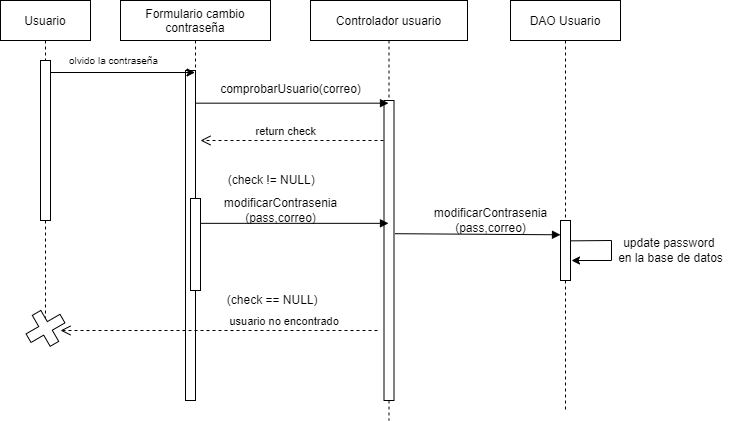

The diagram above was exported from draw.io. Its source (the exported page's mxGraphModel, read from the mxfile embedded in the PNG):
<mxGraphModel dx="1547" dy="541" grid="1" gridSize="10" guides="1" tooltips="1" connect="1" arrows="1" fold="1" page="1" pageScale="1" pageWidth="850" pageHeight="1100" math="0" shadow="0">
  <root>
    <mxCell id="0" />
    <mxCell id="1" parent="0" />
    <mxCell id="pOibz-NvhyBQim8fASFU-32" value="Formulario cambio&#10;contraseña" style="shape=umlLifeline;perimeter=lifelinePerimeter;container=1;collapsible=0;recursiveResize=0;rounded=0;shadow=0;strokeWidth=1;size=40;" vertex="1" parent="1">
      <mxGeometry x="130" y="80" width="150" height="400" as="geometry" />
    </mxCell>
    <mxCell id="pOibz-NvhyBQim8fASFU-33" value="" style="points=[];perimeter=orthogonalPerimeter;rounded=0;shadow=0;strokeWidth=1;" vertex="1" parent="pOibz-NvhyBQim8fASFU-32">
      <mxGeometry x="65" y="70" width="10" height="330" as="geometry" />
    </mxCell>
    <mxCell id="pOibz-NvhyBQim8fASFU-75" value="" style="points=[];perimeter=orthogonalPerimeter;rounded=0;shadow=0;strokeWidth=1;" vertex="1" parent="pOibz-NvhyBQim8fASFU-32">
      <mxGeometry x="70" y="198" width="10" height="92" as="geometry" />
    </mxCell>
    <mxCell id="pOibz-NvhyBQim8fASFU-79" value="&amp;nbsp; &amp;nbsp; &amp;nbsp; &amp;nbsp; &amp;nbsp; (check == NULL)" style="text;html=1;align=center;verticalAlign=middle;resizable=0;points=[];autosize=1;strokeColor=none;fillColor=none;" vertex="1" parent="pOibz-NvhyBQim8fASFU-32">
      <mxGeometry x="65" y="290" width="140" height="20" as="geometry" />
    </mxCell>
    <mxCell id="pOibz-NvhyBQim8fASFU-35" value="Controlador usuario" style="shape=umlLifeline;perimeter=lifelinePerimeter;container=1;collapsible=0;recursiveResize=0;rounded=0;shadow=0;strokeWidth=1;size=40;" vertex="1" parent="1">
      <mxGeometry x="320" y="80" width="157" height="420" as="geometry" />
    </mxCell>
    <mxCell id="pOibz-NvhyBQim8fASFU-36" value="" style="points=[];perimeter=orthogonalPerimeter;rounded=0;shadow=0;strokeWidth=1;" vertex="1" parent="pOibz-NvhyBQim8fASFU-35">
      <mxGeometry x="73.5" y="100" width="10" height="300" as="geometry" />
    </mxCell>
    <mxCell id="pOibz-NvhyBQim8fASFU-72" value="&amp;nbsp; &amp;nbsp; &amp;nbsp; &amp;nbsp; &amp;nbsp; (check != NULL)" style="text;html=1;align=center;verticalAlign=middle;resizable=0;points=[];autosize=1;strokeColor=none;fillColor=none;" vertex="1" parent="pOibz-NvhyBQim8fASFU-35">
      <mxGeometry x="-126" y="170" width="140" height="20" as="geometry" />
    </mxCell>
    <mxCell id="pOibz-NvhyBQim8fASFU-80" value="usuario no encontrado" style="verticalAlign=bottom;endArrow=open;dashed=1;endSize=8;exitX=0;exitY=0.95;shadow=0;strokeWidth=1;" edge="1" parent="pOibz-NvhyBQim8fASFU-35">
      <mxGeometry x="-0.4173" relative="1" as="geometry">
        <mxPoint x="-250" y="330" as="targetPoint" />
        <mxPoint x="67" y="330" as="sourcePoint" />
        <Array as="points">
          <mxPoint x="-53" y="330" />
        </Array>
        <mxPoint as="offset" />
      </mxGeometry>
    </mxCell>
    <mxCell id="pOibz-NvhyBQim8fASFU-44" value="" style="verticalAlign=bottom;endArrow=block;shadow=0;strokeWidth=1;exitX=1.029;exitY=0.099;exitDx=0;exitDy=0;exitPerimeter=0;" edge="1" parent="1" source="pOibz-NvhyBQim8fASFU-33" target="pOibz-NvhyBQim8fASFU-35">
      <mxGeometry relative="1" as="geometry">
        <mxPoint x="200" y="180" as="sourcePoint" />
        <mxPoint x="393" y="180" as="targetPoint" />
        <mxPoint as="offset" />
      </mxGeometry>
    </mxCell>
    <mxCell id="pOibz-NvhyBQim8fASFU-45" value="DAO Usuario" style="shape=umlLifeline;perimeter=lifelinePerimeter;container=1;collapsible=0;recursiveResize=0;rounded=0;shadow=0;strokeWidth=1;" vertex="1" parent="1">
      <mxGeometry x="520" y="80" width="110" height="410" as="geometry" />
    </mxCell>
    <mxCell id="pOibz-NvhyBQim8fASFU-84" value="" style="points=[];perimeter=orthogonalPerimeter;rounded=0;shadow=0;strokeWidth=1;" vertex="1" parent="pOibz-NvhyBQim8fASFU-45">
      <mxGeometry x="50" y="220" width="10" height="60" as="geometry" />
    </mxCell>
    <mxCell id="pOibz-NvhyBQim8fASFU-92" value="" style="verticalAlign=bottom;endArrow=block;shadow=0;strokeWidth=1;exitX=1.093;exitY=0.444;exitDx=0;exitDy=0;exitPerimeter=0;" edge="1" parent="pOibz-NvhyBQim8fASFU-45" source="pOibz-NvhyBQim8fASFU-36">
      <mxGeometry relative="1" as="geometry">
        <mxPoint x="-137.3800000000001" y="234.29000000000002" as="sourcePoint" />
        <mxPoint x="50.00000000000023" y="234.29000000000002" as="targetPoint" />
        <mxPoint as="offset" />
      </mxGeometry>
    </mxCell>
    <mxCell id="pOibz-NvhyBQim8fASFU-59" value="Usuario" style="shape=umlLifeline;perimeter=lifelinePerimeter;container=1;collapsible=0;recursiveResize=0;rounded=0;shadow=0;strokeWidth=1;size=40;" vertex="1" parent="1">
      <mxGeometry x="10" y="80" width="90" height="340" as="geometry" />
    </mxCell>
    <mxCell id="pOibz-NvhyBQim8fASFU-60" value="" style="points=[];perimeter=orthogonalPerimeter;rounded=0;shadow=0;strokeWidth=1;" vertex="1" parent="pOibz-NvhyBQim8fASFU-59">
      <mxGeometry x="40" y="60" width="10" height="160" as="geometry" />
    </mxCell>
    <mxCell id="pOibz-NvhyBQim8fASFU-82" value="" style="shape=cross;whiteSpace=wrap;html=1;rotation=-30;size=0.2766379137748569;" vertex="1" parent="pOibz-NvhyBQim8fASFU-59">
      <mxGeometry x="25.419999999999998" y="310" width="39.17" height="35.76" as="geometry" />
    </mxCell>
    <mxCell id="pOibz-NvhyBQim8fASFU-61" value="" style="endArrow=classic;html=1;rounded=0;startSize=17;endSize=6;strokeWidth=1;" edge="1" parent="1" target="pOibz-NvhyBQim8fASFU-32">
      <mxGeometry width="50" height="50" relative="1" as="geometry">
        <mxPoint x="60" y="152" as="sourcePoint" />
        <mxPoint x="183.5" y="152.03999999999996" as="targetPoint" />
      </mxGeometry>
    </mxCell>
    <mxCell id="pOibz-NvhyBQim8fASFU-62" value="&lt;span style=&quot;font-size: 10px;&quot;&gt;olvido la contraseña&lt;/span&gt;" style="text;html=1;align=center;verticalAlign=middle;resizable=0;points=[];autosize=1;strokeColor=none;fillColor=none;" vertex="1" parent="1">
      <mxGeometry x="73" y="130" width="100" height="20" as="geometry" />
    </mxCell>
    <mxCell id="pOibz-NvhyBQim8fASFU-43" value="comprobarUsuario(correo)" style="text;html=1;align=center;verticalAlign=middle;resizable=0;points=[];autosize=1;strokeColor=none;fillColor=none;" vertex="1" parent="1">
      <mxGeometry x="220" y="159" width="160" height="20" as="geometry" />
    </mxCell>
    <mxCell id="pOibz-NvhyBQim8fASFU-34" value="return check" style="verticalAlign=bottom;endArrow=open;dashed=1;endSize=8;exitX=0;exitY=0.95;shadow=0;strokeWidth=1;" edge="1" parent="1">
      <mxGeometry x="0.0674" relative="1" as="geometry">
        <mxPoint x="210" y="220" as="targetPoint" />
        <mxPoint x="393" y="220" as="sourcePoint" />
        <Array as="points">
          <mxPoint x="273" y="220" />
        </Array>
        <mxPoint as="offset" />
      </mxGeometry>
    </mxCell>
    <mxCell id="pOibz-NvhyBQim8fASFU-90" value="modificarContrasenia&lt;br&gt;(pass,correo)" style="text;html=1;align=center;verticalAlign=middle;resizable=0;points=[];autosize=1;strokeColor=none;fillColor=none;" vertex="1" parent="1">
      <mxGeometry x="225" y="275" width="130" height="30" as="geometry" />
    </mxCell>
    <mxCell id="pOibz-NvhyBQim8fASFU-68" value="" style="verticalAlign=bottom;endArrow=block;shadow=0;strokeWidth=1;exitX=1.062;exitY=0.27;exitDx=0;exitDy=0;exitPerimeter=0;" edge="1" parent="1" source="pOibz-NvhyBQim8fASFU-75" target="pOibz-NvhyBQim8fASFU-35">
      <mxGeometry relative="1" as="geometry">
        <mxPoint x="240" y="300" as="sourcePoint" />
        <mxPoint x="393.71" y="299.99999999999994" as="targetPoint" />
        <mxPoint as="offset" />
      </mxGeometry>
    </mxCell>
    <mxCell id="pOibz-NvhyBQim8fASFU-93" value="modificarContrasenia&lt;br&gt;(pass,correo)" style="text;html=1;align=center;verticalAlign=middle;resizable=0;points=[];autosize=1;strokeColor=none;fillColor=none;" vertex="1" parent="1">
      <mxGeometry x="435" y="285" width="130" height="30" as="geometry" />
    </mxCell>
    <mxCell id="pOibz-NvhyBQim8fASFU-94" value="" style="endArrow=classic;html=1;rounded=0;fontSize=10;exitX=0.933;exitY=0.306;exitDx=0;exitDy=0;exitPerimeter=0;" edge="1" parent="1">
      <mxGeometry width="50" height="50" relative="1" as="geometry">
        <mxPoint x="580.3299999999999" y="320.36" as="sourcePoint" />
        <mxPoint x="581" y="340" as="targetPoint" />
        <Array as="points">
          <mxPoint x="621" y="320" />
          <mxPoint x="621" y="340" />
        </Array>
      </mxGeometry>
    </mxCell>
    <mxCell id="pOibz-NvhyBQim8fASFU-95" value="update password &lt;br&gt;en la base de datos" style="text;html=1;align=center;verticalAlign=middle;resizable=0;points=[];autosize=1;strokeColor=none;fillColor=none;" vertex="1" parent="1">
      <mxGeometry x="620" y="315" width="120" height="30" as="geometry" />
    </mxCell>
  </root>
</mxGraphModel>